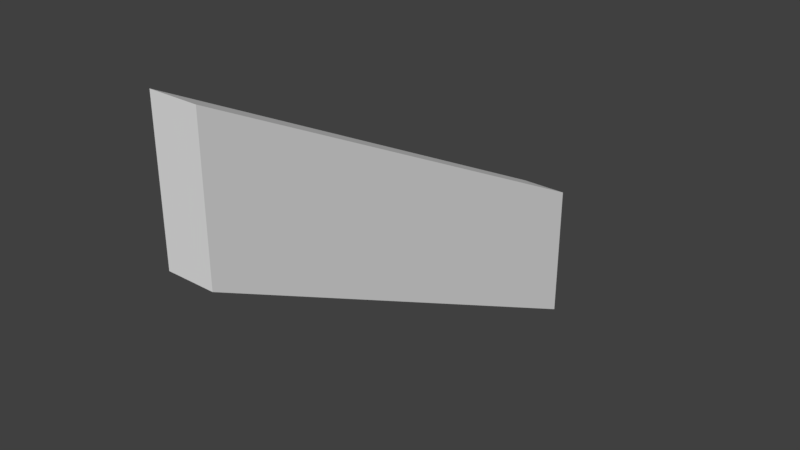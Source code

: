 # Source: wall_big2.blend  (saved by Blender 2.79.0; exported with 4.5.12 LTS)
import bpy
from mathutils import Matrix  # noqa: F401  (used for matrix-valued properties, if any)

bpy.ops.wm.read_factory_settings(use_empty=True)
scene = bpy.context.scene
scene.name = 'Scene'

# ---- collections
col_collection_1 = bpy.data.collections.new('Collection 1'); scene.collection.children.link(col_collection_1)

# ---- world
world_world = bpy.data.worlds.new('World'); scene.world = world_world
world_world.color = (0.05088, 0.05088, 0.05088)
world_world.use_sun_shadow = False
world_world.sun_shadow_jitter_overblur = 0.0
world_world.cycles.sampling_method = 'MANUAL'

# ---- meshes
me_cube_001 = bpy.data.meshes.new('Cube.001')
me_cube_001.from_pydata([(-1.0, -1.0, 2.333), (-1.0, -1.0, 4.333), (-1.0, 1.0, -1.0), (-1.0, 1.0, 1.0), (1.0, -1.0, 2.333), (1.0, -1.0, 4.333), (1.0, 1.0, -1.0), (1.0, 1.0, 1.0)], [], [(0, 1, 3, 2), (2, 3, 7, 6), (6, 7, 5, 4), (4, 5, 1, 0), (2, 6, 4, 0), (7, 3, 1, 5)])
me_cube_001.use_remesh_preserve_volume = False
me_cube_001.use_remesh_preserve_attributes = False
me_cube_001.use_mirror_vertex_groups = False
me_cube_001.update()

# ---- objects
ob_cube = bpy.data.objects.new('Cube', me_cube_001)

# ---- transforms, parenting, visibility, modifiers, constraints
ob_cube.location = (-0.0277, 0.1343, 0.1914)
ob_cube.scale = (0.1, 1.0, 0.3)
ob_cube.lineart.crease_threshold = 0.0

# ---- collection membership
col_collection_1.objects.link(ob_cube)

# ---- scene / render settings (as saved in the file)
scene.frame_start = 1; scene.frame_end = 250; scene.frame_set(1)
scene.render.engine = 'BLENDER_EEVEE_NEXT'
scene.render.resolution_percentage = 50
scene.render.dither_intensity = 0.0
scene.cycles.use_denoising = False
scene.cycles.samples = 128
scene.cycles.sampling_pattern = 'TABULATED_SOBOL'
scene.cycles.use_adaptive_sampling = False
scene.cycles.use_light_tree = False
scene.cycles.blur_glossy = 0.0
scene.cycles.sample_clamp_indirect = 0.0
scene.view_settings.view_transform = 'Standard'
bpy.context.view_layer.update()

# ---- added for rendering (the .blend has no active camera and no usable light): camera, sun
cam_auto = bpy.data.cameras.new('AutoCamera')
cam_auto.lens = 50.0
cam_auto.sensor_width = 36.0
cam_auto.clip_end = 1000.0
ob_auto_camera = bpy.data.objects.new('AutoCamera', cam_auto)
scene.collection.objects.link(ob_auto_camera)
ob_auto_camera.location = (2.34925, -2.71801, 2.593)
ob_auto_camera.rotation_euler = (1.09748, -7.21219e-08, 0.694738)
scene.camera = ob_auto_camera
light_auto_sun = bpy.data.lights.new('AutoSun', 'SUN')
light_auto_sun.energy = 3.0
light_auto_sun.angle = 0.0523599
ob_auto_sun = bpy.data.objects.new('AutoSun', light_auto_sun)
scene.collection.objects.link(ob_auto_sun)
ob_auto_sun.rotation_euler = (0.872665, 0.174533, 0.523599)
bpy.context.view_layer.update()
